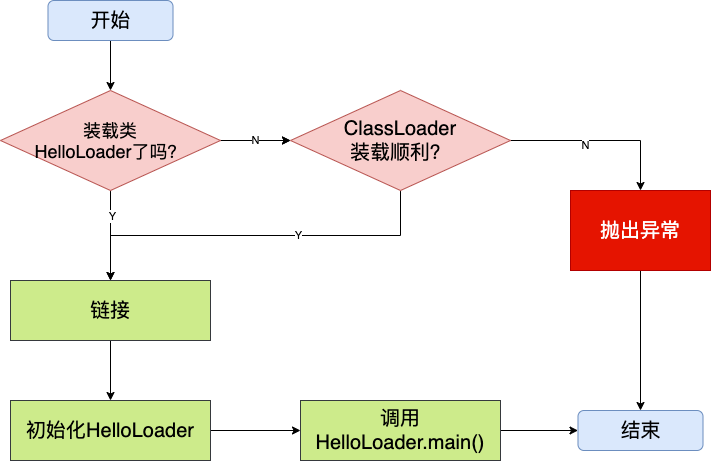

The diagram above was exported from draw.io. Its source (the exported page's mxGraphModel, read from the mxfile embedded in the PNG):
<mxGraphModel dx="610" dy="591" grid="1" gridSize="10" guides="1" tooltips="1" connect="1" arrows="1" fold="1" page="1" pageScale="1" pageWidth="1920" pageHeight="1200" math="0" shadow="0">
  <root>
    <mxCell id="0" />
    <mxCell id="1" parent="0" />
    <mxCell id="4" style="edgeStyle=orthogonalEdgeStyle;rounded=0;orthogonalLoop=1;jettySize=auto;html=1;exitX=0.5;exitY=1;exitDx=0;exitDy=0;entryX=0.5;entryY=0;entryDx=0;entryDy=0;" edge="1" parent="1" source="2" target="3">
      <mxGeometry relative="1" as="geometry" />
    </mxCell>
    <mxCell id="2" value="&lt;font style=&quot;font-size: 20px&quot;&gt;开始&lt;/font&gt;" style="rounded=1;whiteSpace=wrap;html=1;fillColor=#dae8fc;strokeColor=#6c8ebf;" vertex="1" parent="1">
      <mxGeometry x="147.5" y="90" width="125" height="40" as="geometry" />
    </mxCell>
    <mxCell id="7" style="edgeStyle=orthogonalEdgeStyle;rounded=0;orthogonalLoop=1;jettySize=auto;html=1;exitX=1;exitY=0.5;exitDx=0;exitDy=0;entryX=0;entryY=0.5;entryDx=0;entryDy=0;" edge="1" parent="1" source="3" target="5">
      <mxGeometry relative="1" as="geometry" />
    </mxCell>
    <mxCell id="13" value="" style="edgeStyle=orthogonalEdgeStyle;rounded=0;orthogonalLoop=1;jettySize=auto;html=1;exitX=0.5;exitY=1;exitDx=0;exitDy=0;" edge="1" parent="1" source="3" target="9">
      <mxGeometry relative="1" as="geometry" />
    </mxCell>
    <mxCell id="23" value="Y" style="edgeLabel;html=1;align=center;verticalAlign=middle;resizable=0;points=[];" vertex="1" connectable="0" parent="13">
      <mxGeometry x="-0.4444" y="1" relative="1" as="geometry">
        <mxPoint as="offset" />
      </mxGeometry>
    </mxCell>
    <mxCell id="19" value="N" style="edgeStyle=orthogonalEdgeStyle;rounded=0;orthogonalLoop=1;jettySize=auto;html=1;" edge="1" parent="1" source="3" target="5">
      <mxGeometry relative="1" as="geometry" />
    </mxCell>
    <mxCell id="3" value="&lt;font style=&quot;font-size: 18px&quot;&gt;装载类&lt;br&gt;HelloLoader了吗？&lt;/font&gt;" style="rhombus;whiteSpace=wrap;html=1;fillColor=#f8cecc;strokeColor=#b85450;" vertex="1" parent="1">
      <mxGeometry x="100" y="180" width="220" height="100" as="geometry" />
    </mxCell>
    <mxCell id="8" style="edgeStyle=orthogonalEdgeStyle;rounded=0;orthogonalLoop=1;jettySize=auto;html=1;exitX=1;exitY=0.5;exitDx=0;exitDy=0;entryX=0.5;entryY=0;entryDx=0;entryDy=0;" edge="1" parent="1" source="5" target="6">
      <mxGeometry relative="1" as="geometry" />
    </mxCell>
    <mxCell id="29" value="N" style="edgeLabel;html=1;align=center;verticalAlign=middle;resizable=0;points=[];" vertex="1" connectable="0" parent="8">
      <mxGeometry x="-0.1778" y="-4" relative="1" as="geometry">
        <mxPoint as="offset" />
      </mxGeometry>
    </mxCell>
    <mxCell id="27" style="edgeStyle=orthogonalEdgeStyle;rounded=0;orthogonalLoop=1;jettySize=auto;html=1;exitX=0.5;exitY=1;exitDx=0;exitDy=0;" edge="1" parent="1" source="5">
      <mxGeometry relative="1" as="geometry">
        <mxPoint x="210" y="370" as="targetPoint" />
      </mxGeometry>
    </mxCell>
    <mxCell id="28" value="Y&lt;br&gt;" style="edgeLabel;html=1;align=center;verticalAlign=middle;resizable=0;points=[];" vertex="1" connectable="0" parent="27">
      <mxGeometry x="-0.2211" y="-1" relative="1" as="geometry">
        <mxPoint as="offset" />
      </mxGeometry>
    </mxCell>
    <mxCell id="5" value="&lt;font style=&quot;font-size: 20px&quot;&gt;ClassLoader&lt;br&gt;装载顺利？&lt;/font&gt;" style="rhombus;whiteSpace=wrap;html=1;fillColor=#f8cecc;strokeColor=#b85450;" vertex="1" parent="1">
      <mxGeometry x="390" y="180" width="220" height="100" as="geometry" />
    </mxCell>
    <mxCell id="18" style="edgeStyle=orthogonalEdgeStyle;rounded=0;orthogonalLoop=1;jettySize=auto;html=1;exitX=0.5;exitY=1;exitDx=0;exitDy=0;" edge="1" parent="1" source="6" target="12">
      <mxGeometry relative="1" as="geometry" />
    </mxCell>
    <mxCell id="6" value="&lt;font style=&quot;font-size: 20px&quot;&gt;抛出异常&lt;/font&gt;" style="rounded=0;whiteSpace=wrap;html=1;fillColor=#e51400;strokeColor=#B20000;fontColor=#ffffff;" vertex="1" parent="1">
      <mxGeometry x="670" y="280" width="140" height="80" as="geometry" />
    </mxCell>
    <mxCell id="15" style="edgeStyle=orthogonalEdgeStyle;rounded=0;orthogonalLoop=1;jettySize=auto;html=1;exitX=0.5;exitY=1;exitDx=0;exitDy=0;entryX=0.5;entryY=0;entryDx=0;entryDy=0;" edge="1" parent="1" source="9" target="10">
      <mxGeometry relative="1" as="geometry" />
    </mxCell>
    <mxCell id="9" value="&lt;font style=&quot;font-size: 20px&quot;&gt;链接&lt;/font&gt;" style="rounded=0;whiteSpace=wrap;html=1;fillColor=#cdeb8b;strokeColor=#36393d;" vertex="1" parent="1">
      <mxGeometry x="110" y="370" width="200" height="60" as="geometry" />
    </mxCell>
    <mxCell id="16" style="edgeStyle=orthogonalEdgeStyle;rounded=0;orthogonalLoop=1;jettySize=auto;html=1;exitX=1;exitY=0.5;exitDx=0;exitDy=0;entryX=0;entryY=0.5;entryDx=0;entryDy=0;" edge="1" parent="1" source="10" target="11">
      <mxGeometry relative="1" as="geometry" />
    </mxCell>
    <mxCell id="10" value="&lt;font style=&quot;font-size: 20px&quot;&gt;初始化HelloLoader&lt;/font&gt;" style="rounded=0;whiteSpace=wrap;html=1;fillColor=#cdeb8b;strokeColor=#36393d;" vertex="1" parent="1">
      <mxGeometry x="110" y="490" width="200" height="60" as="geometry" />
    </mxCell>
    <mxCell id="17" style="edgeStyle=orthogonalEdgeStyle;rounded=0;orthogonalLoop=1;jettySize=auto;html=1;exitX=1;exitY=0.5;exitDx=0;exitDy=0;" edge="1" parent="1" source="11" target="12">
      <mxGeometry relative="1" as="geometry" />
    </mxCell>
    <mxCell id="11" value="&lt;font style=&quot;font-size: 20px&quot;&gt;调用HelloLoader.main()&lt;/font&gt;" style="rounded=0;whiteSpace=wrap;html=1;fillColor=#cdeb8b;strokeColor=#36393d;" vertex="1" parent="1">
      <mxGeometry x="400" y="490" width="200" height="60" as="geometry" />
    </mxCell>
    <mxCell id="12" value="&lt;font style=&quot;font-size: 20px&quot;&gt;结束&lt;/font&gt;" style="rounded=1;whiteSpace=wrap;html=1;fillColor=#dae8fc;strokeColor=#6c8ebf;" vertex="1" parent="1">
      <mxGeometry x="677.5" y="500" width="125" height="40" as="geometry" />
    </mxCell>
  </root>
</mxGraphModel>